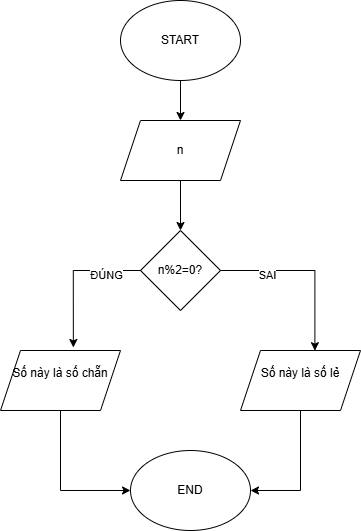

The diagram above was exported from draw.io. Its source (the exported page's mxGraphModel, read from the mxfile embedded in the PNG):
<mxGraphModel dx="1042" dy="608" grid="1" gridSize="10" guides="1" tooltips="1" connect="1" arrows="1" fold="1" page="1" pageScale="1" pageWidth="827" pageHeight="1169" math="0" shadow="0">
  <root>
    <mxCell id="0" />
    <mxCell id="1" parent="0" />
    <mxCell id="XoAjxiG0UGR3o_c3vUkj-10" style="edgeStyle=orthogonalEdgeStyle;rounded=0;orthogonalLoop=1;jettySize=auto;html=1;entryX=0.5;entryY=0;entryDx=0;entryDy=0;" edge="1" parent="1" source="XoAjxiG0UGR3o_c3vUkj-1" target="XoAjxiG0UGR3o_c3vUkj-2">
      <mxGeometry relative="1" as="geometry" />
    </mxCell>
    <mxCell id="XoAjxiG0UGR3o_c3vUkj-1" value="START" style="ellipse;whiteSpace=wrap;html=1;" vertex="1" parent="1">
      <mxGeometry x="330" y="40" width="120" height="80" as="geometry" />
    </mxCell>
    <mxCell id="XoAjxiG0UGR3o_c3vUkj-11" style="edgeStyle=orthogonalEdgeStyle;rounded=0;orthogonalLoop=1;jettySize=auto;html=1;exitX=0.5;exitY=1;exitDx=0;exitDy=0;entryX=0.5;entryY=0;entryDx=0;entryDy=0;" edge="1" parent="1" source="XoAjxiG0UGR3o_c3vUkj-2" target="XoAjxiG0UGR3o_c3vUkj-3">
      <mxGeometry relative="1" as="geometry" />
    </mxCell>
    <mxCell id="XoAjxiG0UGR3o_c3vUkj-2" value="n" style="shape=parallelogram;perimeter=parallelogramPerimeter;whiteSpace=wrap;html=1;fixedSize=1;" vertex="1" parent="1">
      <mxGeometry x="330" y="160" width="120" height="60" as="geometry" />
    </mxCell>
    <mxCell id="XoAjxiG0UGR3o_c3vUkj-3" value="n%2=0?" style="rhombus;whiteSpace=wrap;html=1;" vertex="1" parent="1">
      <mxGeometry x="350" y="270" width="80" height="80" as="geometry" />
    </mxCell>
    <mxCell id="XoAjxiG0UGR3o_c3vUkj-13" style="edgeStyle=orthogonalEdgeStyle;rounded=0;orthogonalLoop=1;jettySize=auto;html=1;exitX=0.5;exitY=1;exitDx=0;exitDy=0;entryX=0;entryY=0.5;entryDx=0;entryDy=0;" edge="1" parent="1" source="XoAjxiG0UGR3o_c3vUkj-4" target="XoAjxiG0UGR3o_c3vUkj-12">
      <mxGeometry relative="1" as="geometry" />
    </mxCell>
    <mxCell id="XoAjxiG0UGR3o_c3vUkj-4" value="&#10;Số này là số chẵn&#10;&#10;" style="shape=parallelogram;perimeter=parallelogramPerimeter;whiteSpace=wrap;html=1;fixedSize=1;" vertex="1" parent="1">
      <mxGeometry x="210" y="390" width="120" height="60" as="geometry" />
    </mxCell>
    <mxCell id="XoAjxiG0UGR3o_c3vUkj-14" style="edgeStyle=orthogonalEdgeStyle;rounded=0;orthogonalLoop=1;jettySize=auto;html=1;exitX=0.5;exitY=1;exitDx=0;exitDy=0;entryX=1;entryY=0.5;entryDx=0;entryDy=0;" edge="1" parent="1" source="XoAjxiG0UGR3o_c3vUkj-5" target="XoAjxiG0UGR3o_c3vUkj-12">
      <mxGeometry relative="1" as="geometry" />
    </mxCell>
    <mxCell id="XoAjxiG0UGR3o_c3vUkj-5" value="&#10;Số này là số lẻ&#10;&#10;" style="shape=parallelogram;perimeter=parallelogramPerimeter;whiteSpace=wrap;html=1;fixedSize=1;" vertex="1" parent="1">
      <mxGeometry x="450" y="390" width="120" height="60" as="geometry" />
    </mxCell>
    <mxCell id="XoAjxiG0UGR3o_c3vUkj-6" style="edgeStyle=orthogonalEdgeStyle;rounded=0;orthogonalLoop=1;jettySize=auto;html=1;exitX=0;exitY=0.5;exitDx=0;exitDy=0;entryX=0.607;entryY=-0.05;entryDx=0;entryDy=0;entryPerimeter=0;" edge="1" parent="1" source="XoAjxiG0UGR3o_c3vUkj-3" target="XoAjxiG0UGR3o_c3vUkj-4">
      <mxGeometry relative="1" as="geometry" />
    </mxCell>
    <mxCell id="XoAjxiG0UGR3o_c3vUkj-7" value="ĐÚNG" style="edgeLabel;html=1;align=center;verticalAlign=middle;resizable=0;points=[];" vertex="1" connectable="0" parent="XoAjxiG0UGR3o_c3vUkj-6">
      <mxGeometry x="-0.5173" y="4" relative="1" as="geometry">
        <mxPoint as="offset" />
      </mxGeometry>
    </mxCell>
    <mxCell id="XoAjxiG0UGR3o_c3vUkj-8" style="edgeStyle=orthogonalEdgeStyle;rounded=0;orthogonalLoop=1;jettySize=auto;html=1;exitX=1;exitY=0.5;exitDx=0;exitDy=0;entryX=0.62;entryY=0.003;entryDx=0;entryDy=0;entryPerimeter=0;" edge="1" parent="1" source="XoAjxiG0UGR3o_c3vUkj-3" target="XoAjxiG0UGR3o_c3vUkj-5">
      <mxGeometry relative="1" as="geometry" />
    </mxCell>
    <mxCell id="XoAjxiG0UGR3o_c3vUkj-9" value="SAI" style="edgeLabel;html=1;align=center;verticalAlign=middle;resizable=0;points=[];" vertex="1" connectable="0" parent="XoAjxiG0UGR3o_c3vUkj-8">
      <mxGeometry x="-0.4707" y="-4" relative="1" as="geometry">
        <mxPoint as="offset" />
      </mxGeometry>
    </mxCell>
    <mxCell id="XoAjxiG0UGR3o_c3vUkj-12" value="END" style="ellipse;whiteSpace=wrap;html=1;" vertex="1" parent="1">
      <mxGeometry x="340" y="490" width="120" height="80" as="geometry" />
    </mxCell>
  </root>
</mxGraphModel>